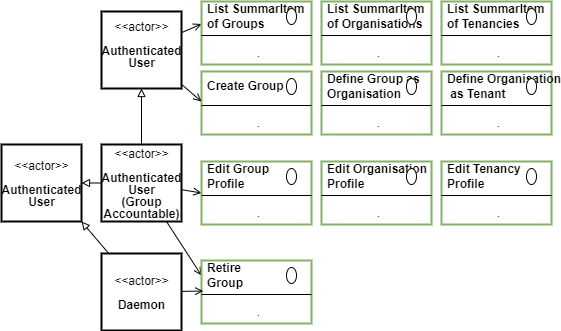

The diagram above was exported from draw.io. Its source (the exported page's mxGraphModel, read from the mxfile embedded in the PNG):
<mxGraphModel dx="782" dy="517" grid="1" gridSize="10" guides="1" tooltips="1" connect="1" arrows="1" fold="1" page="1" pageScale="1" pageWidth="827" pageHeight="1169" math="0" shadow="0">
  <root>
    <mxCell id="j6knT0nZRkXW4mcYXSD3-0" />
    <mxCell id="j6knT0nZRkXW4mcYXSD3-1" parent="j6knT0nZRkXW4mcYXSD3-0" />
    <mxCell id="6PIFf8ajAKC9fmQvCD9o-0" value="" style="fontStyle=1;align=center;verticalAlign=top;childLayout=stackLayout;horizontal=1;horizontalStack=0;resizeParent=1;resizeParentMax=0;resizeLast=0;marginBottom=0;strokeColor=#82b366;strokeWidth=2;fillColor=none;" parent="j6knT0nZRkXW4mcYXSD3-1" vertex="1">
      <mxGeometry x="440" y="220" width="110" height="63" as="geometry" />
    </mxCell>
    <mxCell id="6PIFf8ajAKC9fmQvCD9o-1" value="Define Group as&amp;nbsp;&lt;br&gt;Organisation" style="html=1;align=left;spacingLeft=4;verticalAlign=middle;strokeColor=none;fillColor=none;fontStyle=1" parent="6PIFf8ajAKC9fmQvCD9o-0" vertex="1">
      <mxGeometry width="110" height="30" as="geometry" />
    </mxCell>
    <mxCell id="6PIFf8ajAKC9fmQvCD9o-2" value="" style="shape=ellipse;" parent="6PIFf8ajAKC9fmQvCD9o-1" vertex="1">
      <mxGeometry x="1" width="10" height="16" relative="1" as="geometry">
        <mxPoint x="-25" y="7" as="offset" />
      </mxGeometry>
    </mxCell>
    <mxCell id="6PIFf8ajAKC9fmQvCD9o-3" value="" style="line;strokeWidth=1;fillColor=none;align=left;verticalAlign=middle;spacingTop=-1;spacingLeft=3;spacingRight=3;rotatable=0;labelPosition=right;points=[];portConstraint=eastwest;" parent="6PIFf8ajAKC9fmQvCD9o-0" vertex="1">
      <mxGeometry y="30" width="110" height="8" as="geometry" />
    </mxCell>
    <mxCell id="6PIFf8ajAKC9fmQvCD9o-4" value="." style="html=1;align=center;spacingLeft=4;verticalAlign=top;strokeColor=none;fillColor=none;" parent="6PIFf8ajAKC9fmQvCD9o-0" vertex="1">
      <mxGeometry y="38" width="110" height="25" as="geometry" />
    </mxCell>
    <mxCell id="6PIFf8ajAKC9fmQvCD9o-8" style="edgeStyle=none;rounded=0;orthogonalLoop=1;jettySize=auto;html=1;entryX=1;entryY=0.5;entryDx=0;entryDy=0;endArrow=block;endFill=0;" parent="j6knT0nZRkXW4mcYXSD3-1" source="6PIFf8ajAKC9fmQvCD9o-5" target="6PIFf8ajAKC9fmQvCD9o-6" edge="1">
      <mxGeometry relative="1" as="geometry" />
    </mxCell>
    <mxCell id="6PIFf8ajAKC9fmQvCD9o-16" style="edgeStyle=none;rounded=0;orthogonalLoop=1;jettySize=auto;html=1;entryX=0;entryY=0.5;entryDx=0;entryDy=0;endArrow=open;endFill=0;" parent="j6knT0nZRkXW4mcYXSD3-1" source="6PIFf8ajAKC9fmQvCD9o-5" target="6PIFf8ajAKC9fmQvCD9o-11" edge="1">
      <mxGeometry relative="1" as="geometry" />
    </mxCell>
    <mxCell id="5Is_r8HkHz4zZijzst__-0" style="edgeStyle=none;rounded=0;orthogonalLoop=1;jettySize=auto;html=1;entryX=0;entryY=0.5;entryDx=0;entryDy=0;endArrow=open;endFill=0;" parent="j6knT0nZRkXW4mcYXSD3-1" source="6PIFf8ajAKC9fmQvCD9o-5" target="6PIFf8ajAKC9fmQvCD9o-19" edge="1">
      <mxGeometry relative="1" as="geometry" />
    </mxCell>
    <mxCell id="6PIFf8ajAKC9fmQvCD9o-5" value="&lt;p style=&quot;line-height: 100%&quot;&gt;&amp;lt;&amp;lt;actor&amp;gt;&amp;gt;&lt;br&gt;&lt;br&gt;&lt;b&gt;Authenticated&lt;br&gt;User&lt;br&gt;(Group&lt;br&gt;Accountable)&lt;/b&gt;&lt;/p&gt;" style="text;html=1;align=center;verticalAlign=middle;dashed=0;strokeColor=#000000;strokeWidth=2;" parent="j6knT0nZRkXW4mcYXSD3-1" vertex="1">
      <mxGeometry x="220" y="293" width="80" height="77" as="geometry" />
    </mxCell>
    <mxCell id="6PIFf8ajAKC9fmQvCD9o-6" value="&lt;p style=&quot;line-height: 100%&quot;&gt;&amp;lt;&amp;lt;actor&amp;gt;&amp;gt;&lt;br&gt;&lt;br&gt;&lt;b&gt;Authenticated&lt;br&gt;User&lt;/b&gt;&lt;/p&gt;" style="text;html=1;align=center;verticalAlign=middle;dashed=0;strokeColor=#000000;strokeWidth=2;" parent="j6knT0nZRkXW4mcYXSD3-1" vertex="1">
      <mxGeometry x="120" y="293" width="80" height="77" as="geometry" />
    </mxCell>
    <mxCell id="6PIFf8ajAKC9fmQvCD9o-11" value="" style="fontStyle=1;align=center;verticalAlign=top;childLayout=stackLayout;horizontal=1;horizontalStack=0;resizeParent=1;resizeParentMax=0;resizeLast=0;marginBottom=0;strokeColor=#82b366;strokeWidth=2;fillColor=none;" parent="j6knT0nZRkXW4mcYXSD3-1" vertex="1">
      <mxGeometry x="320" y="310" width="110" height="63" as="geometry" />
    </mxCell>
    <mxCell id="6PIFf8ajAKC9fmQvCD9o-12" value="Edit Group&lt;br&gt;Profile" style="html=1;align=left;spacingLeft=4;verticalAlign=middle;strokeColor=none;fillColor=none;fontStyle=1" parent="6PIFf8ajAKC9fmQvCD9o-11" vertex="1">
      <mxGeometry width="110" height="30" as="geometry" />
    </mxCell>
    <mxCell id="6PIFf8ajAKC9fmQvCD9o-13" value="" style="shape=ellipse;" parent="6PIFf8ajAKC9fmQvCD9o-12" vertex="1">
      <mxGeometry x="1" width="10" height="16" relative="1" as="geometry">
        <mxPoint x="-25" y="7" as="offset" />
      </mxGeometry>
    </mxCell>
    <mxCell id="6PIFf8ajAKC9fmQvCD9o-14" value="" style="line;strokeWidth=1;fillColor=none;align=left;verticalAlign=middle;spacingTop=-1;spacingLeft=3;spacingRight=3;rotatable=0;labelPosition=right;points=[];portConstraint=eastwest;" parent="6PIFf8ajAKC9fmQvCD9o-11" vertex="1">
      <mxGeometry y="30" width="110" height="8" as="geometry" />
    </mxCell>
    <mxCell id="6PIFf8ajAKC9fmQvCD9o-15" value="." style="html=1;align=center;spacingLeft=4;verticalAlign=top;strokeColor=none;fillColor=none;" parent="6PIFf8ajAKC9fmQvCD9o-11" vertex="1">
      <mxGeometry y="38" width="110" height="25" as="geometry" />
    </mxCell>
    <mxCell id="6PIFf8ajAKC9fmQvCD9o-18" value="" style="fontStyle=1;align=center;verticalAlign=top;childLayout=stackLayout;horizontal=1;horizontalStack=0;resizeParent=1;resizeParentMax=0;resizeLast=0;marginBottom=0;strokeColor=#82b366;strokeWidth=2;fillColor=none;" parent="j6knT0nZRkXW4mcYXSD3-1" vertex="1">
      <mxGeometry x="320" y="409" width="110" height="63" as="geometry" />
    </mxCell>
    <mxCell id="6PIFf8ajAKC9fmQvCD9o-19" value="Retire &lt;br&gt;Group" style="html=1;align=left;spacingLeft=4;verticalAlign=middle;strokeColor=none;fillColor=none;fontStyle=1" parent="6PIFf8ajAKC9fmQvCD9o-18" vertex="1">
      <mxGeometry width="110" height="30" as="geometry" />
    </mxCell>
    <mxCell id="6PIFf8ajAKC9fmQvCD9o-20" value="" style="shape=ellipse;" parent="6PIFf8ajAKC9fmQvCD9o-19" vertex="1">
      <mxGeometry x="1" width="10" height="16" relative="1" as="geometry">
        <mxPoint x="-25" y="7" as="offset" />
      </mxGeometry>
    </mxCell>
    <mxCell id="6PIFf8ajAKC9fmQvCD9o-21" value="" style="line;strokeWidth=1;fillColor=none;align=left;verticalAlign=middle;spacingTop=-1;spacingLeft=3;spacingRight=3;rotatable=0;labelPosition=right;points=[];portConstraint=eastwest;" parent="6PIFf8ajAKC9fmQvCD9o-18" vertex="1">
      <mxGeometry y="30" width="110" height="8" as="geometry" />
    </mxCell>
    <mxCell id="6PIFf8ajAKC9fmQvCD9o-22" value="." style="html=1;align=center;spacingLeft=4;verticalAlign=top;strokeColor=none;fillColor=none;" parent="6PIFf8ajAKC9fmQvCD9o-18" vertex="1">
      <mxGeometry y="38" width="110" height="25" as="geometry" />
    </mxCell>
    <mxCell id="6PIFf8ajAKC9fmQvCD9o-24" style="edgeStyle=none;rounded=0;orthogonalLoop=1;jettySize=auto;html=1;entryX=0.015;entryY=-0.299;entryDx=0;entryDy=0;entryPerimeter=0;endArrow=open;endFill=0;" parent="j6knT0nZRkXW4mcYXSD3-1" source="6PIFf8ajAKC9fmQvCD9o-23" target="6PIFf8ajAKC9fmQvCD9o-22" edge="1">
      <mxGeometry relative="1" as="geometry" />
    </mxCell>
    <mxCell id="6PIFf8ajAKC9fmQvCD9o-25" style="edgeStyle=none;rounded=0;orthogonalLoop=1;jettySize=auto;html=1;entryX=1;entryY=1;entryDx=0;entryDy=0;endArrow=block;endFill=0;" parent="j6knT0nZRkXW4mcYXSD3-1" source="6PIFf8ajAKC9fmQvCD9o-23" target="6PIFf8ajAKC9fmQvCD9o-6" edge="1">
      <mxGeometry relative="1" as="geometry" />
    </mxCell>
    <mxCell id="6PIFf8ajAKC9fmQvCD9o-23" value="&lt;p style=&quot;line-height: 100%&quot;&gt;&amp;lt;&amp;lt;actor&amp;gt;&amp;gt;&lt;br&gt;&lt;br&gt;&lt;b&gt;Daemon&lt;/b&gt;&lt;/p&gt;" style="text;html=1;align=center;verticalAlign=middle;dashed=0;strokeColor=#000000;strokeWidth=2;" parent="j6knT0nZRkXW4mcYXSD3-1" vertex="1">
      <mxGeometry x="220" y="402" width="80" height="77" as="geometry" />
    </mxCell>
    <mxCell id="5Is_r8HkHz4zZijzst__-1" value="" style="fontStyle=1;align=center;verticalAlign=top;childLayout=stackLayout;horizontal=1;horizontalStack=0;resizeParent=1;resizeParentMax=0;resizeLast=0;marginBottom=0;strokeColor=#82b366;strokeWidth=2;fillColor=none;" parent="j6knT0nZRkXW4mcYXSD3-1" vertex="1">
      <mxGeometry x="320" y="220" width="110" height="63" as="geometry" />
    </mxCell>
    <mxCell id="5Is_r8HkHz4zZijzst__-2" value="Create Group" style="html=1;align=left;spacingLeft=4;verticalAlign=middle;strokeColor=none;fillColor=none;fontStyle=1" parent="5Is_r8HkHz4zZijzst__-1" vertex="1">
      <mxGeometry width="110" height="30" as="geometry" />
    </mxCell>
    <mxCell id="5Is_r8HkHz4zZijzst__-3" value="" style="shape=ellipse;" parent="5Is_r8HkHz4zZijzst__-2" vertex="1">
      <mxGeometry x="1" width="10" height="16" relative="1" as="geometry">
        <mxPoint x="-25" y="7" as="offset" />
      </mxGeometry>
    </mxCell>
    <mxCell id="5Is_r8HkHz4zZijzst__-4" value="" style="line;strokeWidth=1;fillColor=none;align=left;verticalAlign=middle;spacingTop=-1;spacingLeft=3;spacingRight=3;rotatable=0;labelPosition=right;points=[];portConstraint=eastwest;" parent="5Is_r8HkHz4zZijzst__-1" vertex="1">
      <mxGeometry y="30" width="110" height="8" as="geometry" />
    </mxCell>
    <mxCell id="5Is_r8HkHz4zZijzst__-5" value="." style="html=1;align=center;spacingLeft=4;verticalAlign=top;strokeColor=none;fillColor=none;" parent="5Is_r8HkHz4zZijzst__-1" vertex="1">
      <mxGeometry y="38" width="110" height="25" as="geometry" />
    </mxCell>
    <mxCell id="5Is_r8HkHz4zZijzst__-7" style="edgeStyle=none;rounded=0;orthogonalLoop=1;jettySize=auto;html=1;entryX=0;entryY=1;entryDx=0;entryDy=0;endArrow=open;endFill=0;" parent="j6knT0nZRkXW4mcYXSD3-1" source="5Is_r8HkHz4zZijzst__-6" target="5Is_r8HkHz4zZijzst__-2" edge="1">
      <mxGeometry relative="1" as="geometry" />
    </mxCell>
    <mxCell id="NPYv3bGWpOgvneqY6akO-35" style="edgeStyle=none;rounded=0;orthogonalLoop=1;jettySize=auto;html=1;entryX=0;entryY=0.75;entryDx=0;entryDy=0;endArrow=open;endFill=0;" parent="j6knT0nZRkXW4mcYXSD3-1" source="5Is_r8HkHz4zZijzst__-6" target="NPYv3bGWpOgvneqY6akO-6" edge="1">
      <mxGeometry relative="1" as="geometry" />
    </mxCell>
    <mxCell id="5Is_r8HkHz4zZijzst__-6" value="&lt;p style=&quot;line-height: 100%&quot;&gt;&amp;lt;&amp;lt;actor&amp;gt;&amp;gt;&lt;br&gt;&lt;br&gt;&lt;b&gt;Authenticated&lt;br&gt;User&lt;br&gt;&lt;br&gt;&lt;/b&gt;&lt;/p&gt;" style="text;html=1;align=center;verticalAlign=middle;dashed=0;strokeColor=#000000;strokeWidth=2;" parent="j6knT0nZRkXW4mcYXSD3-1" vertex="1">
      <mxGeometry x="220" y="160" width="80" height="77" as="geometry" />
    </mxCell>
    <mxCell id="5Is_r8HkHz4zZijzst__-8" style="edgeStyle=none;rounded=0;orthogonalLoop=1;jettySize=auto;html=1;entryX=0.5;entryY=1;entryDx=0;entryDy=0;endArrow=block;endFill=0;exitX=0.5;exitY=0;exitDx=0;exitDy=0;" parent="j6knT0nZRkXW4mcYXSD3-1" source="6PIFf8ajAKC9fmQvCD9o-5" target="5Is_r8HkHz4zZijzst__-6" edge="1">
      <mxGeometry relative="1" as="geometry">
        <mxPoint x="230" y="341.5" as="sourcePoint" />
        <mxPoint x="190" y="341.5" as="targetPoint" />
      </mxGeometry>
    </mxCell>
    <mxCell id="5Is_r8HkHz4zZijzst__-9" value="" style="fontStyle=1;align=center;verticalAlign=top;childLayout=stackLayout;horizontal=1;horizontalStack=0;resizeParent=1;resizeParentMax=0;resizeLast=0;marginBottom=0;strokeColor=#82b366;strokeWidth=2;fillColor=none;" parent="j6knT0nZRkXW4mcYXSD3-1" vertex="1">
      <mxGeometry x="560" y="220" width="110" height="63" as="geometry" />
    </mxCell>
    <mxCell id="5Is_r8HkHz4zZijzst__-10" value="Define Organisation&lt;br&gt;&amp;nbsp;as&amp;nbsp;Tenant" style="html=1;align=left;spacingLeft=4;verticalAlign=middle;strokeColor=none;fillColor=none;fontStyle=1" parent="5Is_r8HkHz4zZijzst__-9" vertex="1">
      <mxGeometry width="110" height="30" as="geometry" />
    </mxCell>
    <mxCell id="5Is_r8HkHz4zZijzst__-11" value="" style="shape=ellipse;" parent="5Is_r8HkHz4zZijzst__-10" vertex="1">
      <mxGeometry x="1" width="10" height="16" relative="1" as="geometry">
        <mxPoint x="-25" y="7" as="offset" />
      </mxGeometry>
    </mxCell>
    <mxCell id="5Is_r8HkHz4zZijzst__-12" value="" style="line;strokeWidth=1;fillColor=none;align=left;verticalAlign=middle;spacingTop=-1;spacingLeft=3;spacingRight=3;rotatable=0;labelPosition=right;points=[];portConstraint=eastwest;" parent="5Is_r8HkHz4zZijzst__-9" vertex="1">
      <mxGeometry y="30" width="110" height="8" as="geometry" />
    </mxCell>
    <mxCell id="5Is_r8HkHz4zZijzst__-13" value="." style="html=1;align=center;spacingLeft=4;verticalAlign=top;strokeColor=none;fillColor=none;" parent="5Is_r8HkHz4zZijzst__-9" vertex="1">
      <mxGeometry y="38" width="110" height="25" as="geometry" />
    </mxCell>
    <mxCell id="5Is_r8HkHz4zZijzst__-15" value="" style="fontStyle=1;align=center;verticalAlign=top;childLayout=stackLayout;horizontal=1;horizontalStack=0;resizeParent=1;resizeParentMax=0;resizeLast=0;marginBottom=0;strokeColor=#82b366;strokeWidth=2;fillColor=none;" parent="j6knT0nZRkXW4mcYXSD3-1" vertex="1">
      <mxGeometry x="440" y="310" width="110" height="63" as="geometry" />
    </mxCell>
    <mxCell id="5Is_r8HkHz4zZijzst__-16" value="Edit Organisation&lt;br&gt;Profile" style="html=1;align=left;spacingLeft=4;verticalAlign=middle;strokeColor=none;fillColor=none;fontStyle=1" parent="5Is_r8HkHz4zZijzst__-15" vertex="1">
      <mxGeometry width="110" height="30" as="geometry" />
    </mxCell>
    <mxCell id="5Is_r8HkHz4zZijzst__-17" value="" style="shape=ellipse;" parent="5Is_r8HkHz4zZijzst__-16" vertex="1">
      <mxGeometry x="1" width="10" height="16" relative="1" as="geometry">
        <mxPoint x="-25" y="7" as="offset" />
      </mxGeometry>
    </mxCell>
    <mxCell id="5Is_r8HkHz4zZijzst__-18" value="" style="line;strokeWidth=1;fillColor=none;align=left;verticalAlign=middle;spacingTop=-1;spacingLeft=3;spacingRight=3;rotatable=0;labelPosition=right;points=[];portConstraint=eastwest;" parent="5Is_r8HkHz4zZijzst__-15" vertex="1">
      <mxGeometry y="30" width="110" height="8" as="geometry" />
    </mxCell>
    <mxCell id="5Is_r8HkHz4zZijzst__-19" value="." style="html=1;align=center;spacingLeft=4;verticalAlign=top;strokeColor=none;fillColor=none;" parent="5Is_r8HkHz4zZijzst__-15" vertex="1">
      <mxGeometry y="38" width="110" height="25" as="geometry" />
    </mxCell>
    <mxCell id="5Is_r8HkHz4zZijzst__-25" value="" style="fontStyle=1;align=center;verticalAlign=top;childLayout=stackLayout;horizontal=1;horizontalStack=0;resizeParent=1;resizeParentMax=0;resizeLast=0;marginBottom=0;strokeColor=#82b366;strokeWidth=2;fillColor=none;" parent="j6knT0nZRkXW4mcYXSD3-1" vertex="1">
      <mxGeometry x="560" y="310" width="110" height="63" as="geometry" />
    </mxCell>
    <mxCell id="5Is_r8HkHz4zZijzst__-26" value="Edit Tenancy&lt;br&gt;Profile" style="html=1;align=left;spacingLeft=4;verticalAlign=middle;strokeColor=none;fillColor=none;fontStyle=1" parent="5Is_r8HkHz4zZijzst__-25" vertex="1">
      <mxGeometry width="110" height="30" as="geometry" />
    </mxCell>
    <mxCell id="5Is_r8HkHz4zZijzst__-27" value="" style="shape=ellipse;" parent="5Is_r8HkHz4zZijzst__-26" vertex="1">
      <mxGeometry x="1" width="10" height="16" relative="1" as="geometry">
        <mxPoint x="-25" y="7" as="offset" />
      </mxGeometry>
    </mxCell>
    <mxCell id="5Is_r8HkHz4zZijzst__-28" value="" style="line;strokeWidth=1;fillColor=none;align=left;verticalAlign=middle;spacingTop=-1;spacingLeft=3;spacingRight=3;rotatable=0;labelPosition=right;points=[];portConstraint=eastwest;" parent="5Is_r8HkHz4zZijzst__-25" vertex="1">
      <mxGeometry y="30" width="110" height="8" as="geometry" />
    </mxCell>
    <mxCell id="5Is_r8HkHz4zZijzst__-29" value="." style="html=1;align=center;spacingLeft=4;verticalAlign=top;strokeColor=none;fillColor=none;" parent="5Is_r8HkHz4zZijzst__-25" vertex="1">
      <mxGeometry y="38" width="110" height="25" as="geometry" />
    </mxCell>
    <mxCell id="NPYv3bGWpOgvneqY6akO-5" value="" style="fontStyle=1;align=center;verticalAlign=top;childLayout=stackLayout;horizontal=1;horizontalStack=0;resizeParent=1;resizeParentMax=0;resizeLast=0;marginBottom=0;strokeColor=#82b366;strokeWidth=2;fillColor=none;" parent="j6knT0nZRkXW4mcYXSD3-1" vertex="1">
      <mxGeometry x="320" y="150" width="110" height="63" as="geometry" />
    </mxCell>
    <mxCell id="NPYv3bGWpOgvneqY6akO-6" value="List SummarItem&lt;br&gt;of Groups" style="html=1;align=left;spacingLeft=4;verticalAlign=middle;strokeColor=none;fillColor=none;fontStyle=1" parent="NPYv3bGWpOgvneqY6akO-5" vertex="1">
      <mxGeometry width="110" height="30" as="geometry" />
    </mxCell>
    <mxCell id="NPYv3bGWpOgvneqY6akO-7" value="" style="shape=ellipse;" parent="NPYv3bGWpOgvneqY6akO-6" vertex="1">
      <mxGeometry x="1" width="10" height="16" relative="1" as="geometry">
        <mxPoint x="-25" y="7" as="offset" />
      </mxGeometry>
    </mxCell>
    <mxCell id="NPYv3bGWpOgvneqY6akO-8" value="" style="line;strokeWidth=1;fillColor=none;align=left;verticalAlign=middle;spacingTop=-1;spacingLeft=3;spacingRight=3;rotatable=0;labelPosition=right;points=[];portConstraint=eastwest;" parent="NPYv3bGWpOgvneqY6akO-5" vertex="1">
      <mxGeometry y="30" width="110" height="8" as="geometry" />
    </mxCell>
    <mxCell id="NPYv3bGWpOgvneqY6akO-9" value="." style="html=1;align=center;spacingLeft=4;verticalAlign=top;strokeColor=none;fillColor=none;" parent="NPYv3bGWpOgvneqY6akO-5" vertex="1">
      <mxGeometry y="38" width="110" height="25" as="geometry" />
    </mxCell>
    <mxCell id="NPYv3bGWpOgvneqY6akO-10" value="" style="fontStyle=1;align=center;verticalAlign=top;childLayout=stackLayout;horizontal=1;horizontalStack=0;resizeParent=1;resizeParentMax=0;resizeLast=0;marginBottom=0;strokeColor=#82b366;strokeWidth=2;fillColor=none;" parent="j6knT0nZRkXW4mcYXSD3-1" vertex="1">
      <mxGeometry x="440" y="150" width="110" height="63" as="geometry" />
    </mxCell>
    <mxCell id="NPYv3bGWpOgvneqY6akO-11" value="List SummarItem&lt;br&gt;of Organisations" style="html=1;align=left;spacingLeft=4;verticalAlign=middle;strokeColor=none;fillColor=none;fontStyle=1" parent="NPYv3bGWpOgvneqY6akO-10" vertex="1">
      <mxGeometry width="110" height="30" as="geometry" />
    </mxCell>
    <mxCell id="NPYv3bGWpOgvneqY6akO-12" value="" style="shape=ellipse;" parent="NPYv3bGWpOgvneqY6akO-11" vertex="1">
      <mxGeometry x="1" width="10" height="16" relative="1" as="geometry">
        <mxPoint x="-25" y="7" as="offset" />
      </mxGeometry>
    </mxCell>
    <mxCell id="NPYv3bGWpOgvneqY6akO-13" value="" style="line;strokeWidth=1;fillColor=none;align=left;verticalAlign=middle;spacingTop=-1;spacingLeft=3;spacingRight=3;rotatable=0;labelPosition=right;points=[];portConstraint=eastwest;" parent="NPYv3bGWpOgvneqY6akO-10" vertex="1">
      <mxGeometry y="30" width="110" height="8" as="geometry" />
    </mxCell>
    <mxCell id="NPYv3bGWpOgvneqY6akO-14" value="." style="html=1;align=center;spacingLeft=4;verticalAlign=top;strokeColor=none;fillColor=none;" parent="NPYv3bGWpOgvneqY6akO-10" vertex="1">
      <mxGeometry y="38" width="110" height="25" as="geometry" />
    </mxCell>
    <mxCell id="NPYv3bGWpOgvneqY6akO-15" value="" style="fontStyle=1;align=center;verticalAlign=top;childLayout=stackLayout;horizontal=1;horizontalStack=0;resizeParent=1;resizeParentMax=0;resizeLast=0;marginBottom=0;strokeColor=#82b366;strokeWidth=2;fillColor=none;" parent="j6knT0nZRkXW4mcYXSD3-1" vertex="1">
      <mxGeometry x="560" y="150" width="110" height="63" as="geometry" />
    </mxCell>
    <mxCell id="NPYv3bGWpOgvneqY6akO-16" value="List SummarItem&lt;br&gt;of Tenancies" style="html=1;align=left;spacingLeft=4;verticalAlign=middle;strokeColor=none;fillColor=none;fontStyle=1" parent="NPYv3bGWpOgvneqY6akO-15" vertex="1">
      <mxGeometry width="110" height="30" as="geometry" />
    </mxCell>
    <mxCell id="NPYv3bGWpOgvneqY6akO-17" value="" style="shape=ellipse;" parent="NPYv3bGWpOgvneqY6akO-16" vertex="1">
      <mxGeometry x="1" width="10" height="16" relative="1" as="geometry">
        <mxPoint x="-25" y="7" as="offset" />
      </mxGeometry>
    </mxCell>
    <mxCell id="NPYv3bGWpOgvneqY6akO-18" value="" style="line;strokeWidth=1;fillColor=none;align=left;verticalAlign=middle;spacingTop=-1;spacingLeft=3;spacingRight=3;rotatable=0;labelPosition=right;points=[];portConstraint=eastwest;" parent="NPYv3bGWpOgvneqY6akO-15" vertex="1">
      <mxGeometry y="30" width="110" height="8" as="geometry" />
    </mxCell>
    <mxCell id="NPYv3bGWpOgvneqY6akO-19" value="." style="html=1;align=center;spacingLeft=4;verticalAlign=top;strokeColor=none;fillColor=none;" parent="NPYv3bGWpOgvneqY6akO-15" vertex="1">
      <mxGeometry y="38" width="110" height="25" as="geometry" />
    </mxCell>
  </root>
</mxGraphModel>